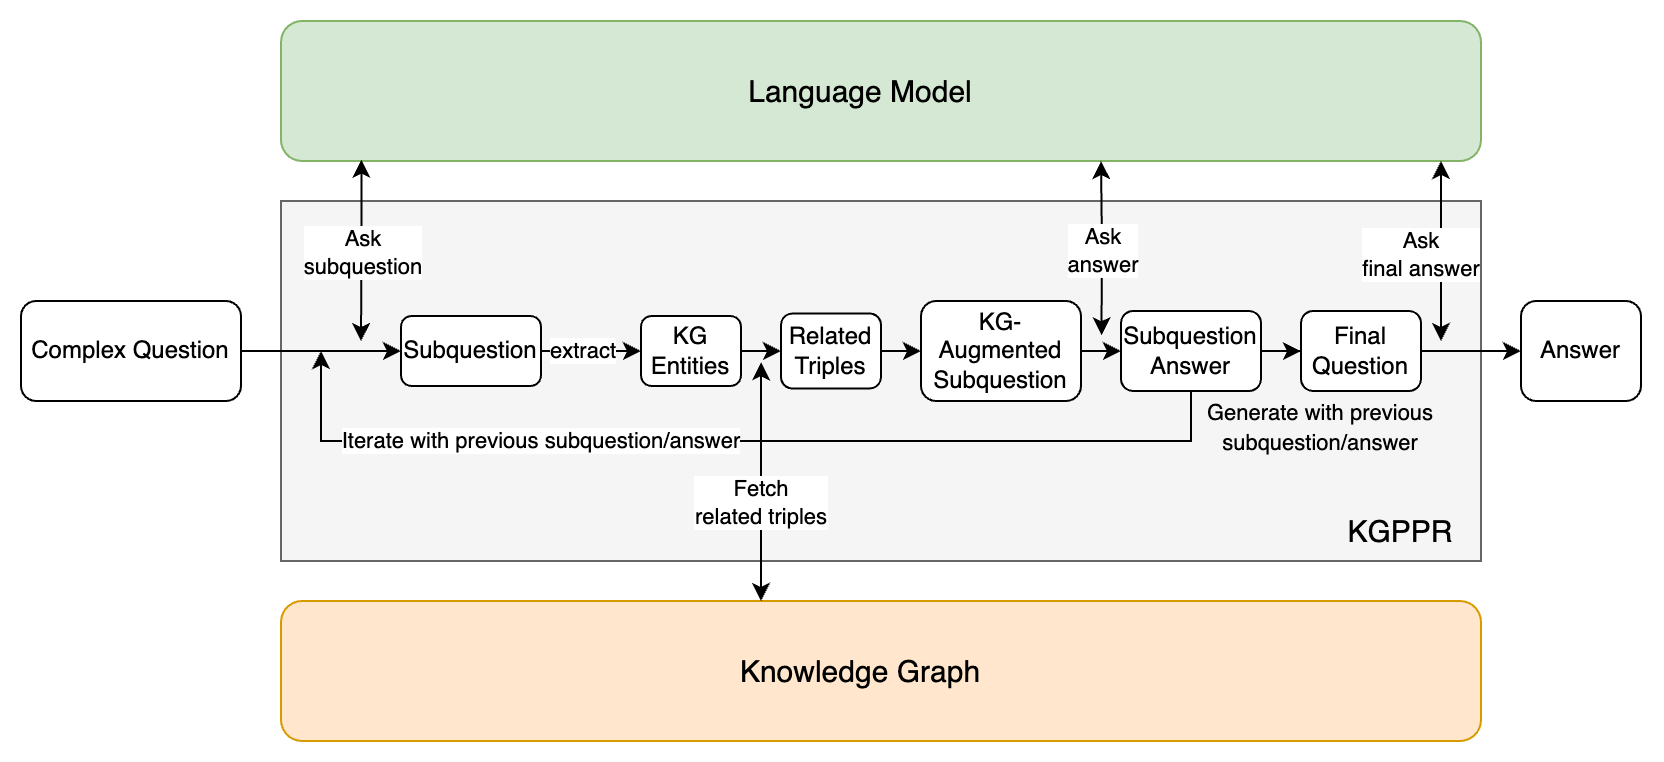

The diagram above was exported from draw.io. Its source (the exported page's mxGraphModel, read from the mxfile embedded in the PNG):
<mxGraphModel dx="1657" dy="558" grid="1" gridSize="10" guides="1" tooltips="1" connect="1" arrows="1" fold="1" page="1" pageScale="1" pageWidth="827" pageHeight="1169" math="0" shadow="0">
  <root>
    <mxCell id="0" />
    <mxCell id="1" parent="0" />
    <mxCell id="9UElXJXtgyG8ruONjR3a-1" value="" style="rounded=1;whiteSpace=wrap;html=1;fillColor=#ffe6cc;strokeColor=#d79b00;" vertex="1" parent="1">
      <mxGeometry x="120" y="360" width="600" height="70" as="geometry" />
    </mxCell>
    <mxCell id="9UElXJXtgyG8ruONjR3a-2" value="" style="rounded=1;whiteSpace=wrap;html=1;fillColor=#d5e8d4;strokeColor=#82b366;" vertex="1" parent="1">
      <mxGeometry x="120" y="70" width="600" height="70" as="geometry" />
    </mxCell>
    <mxCell id="9UElXJXtgyG8ruONjR3a-3" value="" style="rounded=0;whiteSpace=wrap;html=1;fillColor=#f5f5f5;fontColor=#333333;strokeColor=#666666;" vertex="1" parent="1">
      <mxGeometry x="120" y="160" width="600" height="180" as="geometry" />
    </mxCell>
    <mxCell id="9UElXJXtgyG8ruONjR3a-4" value="&lt;font style=&quot;font-size: 15px;&quot;&gt;Knowledge Graph&lt;/font&gt;" style="text;html=1;strokeColor=none;fillColor=none;align=center;verticalAlign=middle;whiteSpace=wrap;rounded=0;" vertex="1" parent="1">
      <mxGeometry x="330" y="370" width="160" height="50" as="geometry" />
    </mxCell>
    <mxCell id="9UElXJXtgyG8ruONjR3a-5" value="&lt;font style=&quot;font-size: 15px;&quot;&gt;Language Model&lt;/font&gt;" style="text;html=1;strokeColor=none;fillColor=none;align=center;verticalAlign=middle;whiteSpace=wrap;rounded=0;" vertex="1" parent="1">
      <mxGeometry x="330" y="80" width="160" height="50" as="geometry" />
    </mxCell>
    <mxCell id="9UElXJXtgyG8ruONjR3a-6" value="&lt;font style=&quot;font-size: 15px;&quot;&gt;KGPPR&lt;/font&gt;" style="text;html=1;strokeColor=none;fillColor=none;align=center;verticalAlign=middle;whiteSpace=wrap;rounded=0;" vertex="1" parent="1">
      <mxGeometry x="650" y="310" width="60" height="30" as="geometry" />
    </mxCell>
    <mxCell id="9UElXJXtgyG8ruONjR3a-16" style="edgeStyle=orthogonalEdgeStyle;rounded=0;orthogonalLoop=1;jettySize=auto;html=1;exitX=1;exitY=0.5;exitDx=0;exitDy=0;entryX=0;entryY=0.5;entryDx=0;entryDy=0;" edge="1" parent="1" source="9UElXJXtgyG8ruONjR3a-8" target="9UElXJXtgyG8ruONjR3a-10">
      <mxGeometry relative="1" as="geometry">
        <Array as="points">
          <mxPoint x="80" y="235" />
        </Array>
      </mxGeometry>
    </mxCell>
    <mxCell id="9UElXJXtgyG8ruONjR3a-8" value="Complex Question" style="rounded=1;whiteSpace=wrap;html=1;" vertex="1" parent="1">
      <mxGeometry x="-10" y="210" width="110" height="50" as="geometry" />
    </mxCell>
    <mxCell id="9UElXJXtgyG8ruONjR3a-17" style="edgeStyle=orthogonalEdgeStyle;rounded=0;orthogonalLoop=1;jettySize=auto;html=1;exitX=1;exitY=0.5;exitDx=0;exitDy=0;entryX=0;entryY=0.5;entryDx=0;entryDy=0;" edge="1" parent="1" source="9UElXJXtgyG8ruONjR3a-10" target="9UElXJXtgyG8ruONjR3a-11">
      <mxGeometry relative="1" as="geometry" />
    </mxCell>
    <mxCell id="9UElXJXtgyG8ruONjR3a-24" value="extract" style="edgeLabel;html=1;align=center;verticalAlign=middle;resizable=0;points=[];" vertex="1" connectable="0" parent="9UElXJXtgyG8ruONjR3a-17">
      <mxGeometry x="-0.0174" y="3" relative="1" as="geometry">
        <mxPoint x="-4" y="3" as="offset" />
      </mxGeometry>
    </mxCell>
    <mxCell id="9UElXJXtgyG8ruONjR3a-10" value="Subquestion" style="rounded=1;whiteSpace=wrap;html=1;" vertex="1" parent="1">
      <mxGeometry x="180" y="217.5" width="70" height="35" as="geometry" />
    </mxCell>
    <mxCell id="9UElXJXtgyG8ruONjR3a-21" style="edgeStyle=orthogonalEdgeStyle;rounded=0;orthogonalLoop=1;jettySize=auto;html=1;exitX=1;exitY=0.5;exitDx=0;exitDy=0;entryX=0;entryY=0.5;entryDx=0;entryDy=0;" edge="1" parent="1" source="9UElXJXtgyG8ruONjR3a-11" target="9UElXJXtgyG8ruONjR3a-12">
      <mxGeometry relative="1" as="geometry" />
    </mxCell>
    <mxCell id="9UElXJXtgyG8ruONjR3a-11" value="KG Entities" style="rounded=1;whiteSpace=wrap;html=1;" vertex="1" parent="1">
      <mxGeometry x="300" y="217.5" width="50" height="35" as="geometry" />
    </mxCell>
    <mxCell id="9UElXJXtgyG8ruONjR3a-19" style="edgeStyle=orthogonalEdgeStyle;rounded=0;orthogonalLoop=1;jettySize=auto;html=1;exitX=1;exitY=0.5;exitDx=0;exitDy=0;entryX=0;entryY=0.5;entryDx=0;entryDy=0;" edge="1" parent="1" source="9UElXJXtgyG8ruONjR3a-12" target="9UElXJXtgyG8ruONjR3a-13">
      <mxGeometry relative="1" as="geometry" />
    </mxCell>
    <mxCell id="9UElXJXtgyG8ruONjR3a-12" value="Related Triples" style="rounded=1;whiteSpace=wrap;html=1;" vertex="1" parent="1">
      <mxGeometry x="370" y="216.25" width="50" height="37.5" as="geometry" />
    </mxCell>
    <mxCell id="9UElXJXtgyG8ruONjR3a-57" style="edgeStyle=orthogonalEdgeStyle;rounded=0;orthogonalLoop=1;jettySize=auto;html=1;exitX=1;exitY=0.5;exitDx=0;exitDy=0;entryX=0;entryY=0.5;entryDx=0;entryDy=0;" edge="1" parent="1" source="9UElXJXtgyG8ruONjR3a-13" target="9UElXJXtgyG8ruONjR3a-14">
      <mxGeometry relative="1" as="geometry" />
    </mxCell>
    <mxCell id="9UElXJXtgyG8ruONjR3a-13" value="KG-Augmented Subquestion" style="rounded=1;whiteSpace=wrap;html=1;" vertex="1" parent="1">
      <mxGeometry x="440" y="210" width="80" height="50" as="geometry" />
    </mxCell>
    <mxCell id="9UElXJXtgyG8ruONjR3a-32" style="edgeStyle=orthogonalEdgeStyle;rounded=0;orthogonalLoop=1;jettySize=auto;html=1;exitX=0.5;exitY=1;exitDx=0;exitDy=0;" edge="1" parent="1" source="9UElXJXtgyG8ruONjR3a-14">
      <mxGeometry relative="1" as="geometry">
        <mxPoint x="140" y="235" as="targetPoint" />
        <Array as="points">
          <mxPoint x="575" y="280" />
          <mxPoint x="140" y="280" />
        </Array>
      </mxGeometry>
    </mxCell>
    <mxCell id="9UElXJXtgyG8ruONjR3a-33" value="Iterate with previous subquestion/answer" style="edgeLabel;html=1;align=center;verticalAlign=middle;resizable=0;points=[];" vertex="1" connectable="0" parent="9UElXJXtgyG8ruONjR3a-32">
      <mxGeometry x="0.0271" relative="1" as="geometry">
        <mxPoint x="-91" as="offset" />
      </mxGeometry>
    </mxCell>
    <mxCell id="9UElXJXtgyG8ruONjR3a-25" style="edgeStyle=orthogonalEdgeStyle;rounded=0;orthogonalLoop=1;jettySize=auto;html=1;startArrow=classic;startFill=1;exitX=0.067;exitY=0.991;exitDx=0;exitDy=0;exitPerimeter=0;" edge="1" parent="1" source="9UElXJXtgyG8ruONjR3a-2">
      <mxGeometry relative="1" as="geometry">
        <mxPoint x="160" y="230" as="targetPoint" />
        <mxPoint x="160" y="150" as="sourcePoint" />
        <Array as="points" />
      </mxGeometry>
    </mxCell>
    <mxCell id="9UElXJXtgyG8ruONjR3a-26" value="Ask&lt;br&gt;subquestion" style="edgeLabel;html=1;align=center;verticalAlign=middle;resizable=0;points=[];" vertex="1" connectable="0" parent="9UElXJXtgyG8ruONjR3a-25">
      <mxGeometry x="0.0273" relative="1" as="geometry">
        <mxPoint as="offset" />
      </mxGeometry>
    </mxCell>
    <mxCell id="9UElXJXtgyG8ruONjR3a-28" style="edgeStyle=orthogonalEdgeStyle;rounded=0;orthogonalLoop=1;jettySize=auto;html=1;startArrow=classic;startFill=1;exitX=0.466;exitY=-0.009;exitDx=0;exitDy=0;exitPerimeter=0;" edge="1" parent="1">
      <mxGeometry relative="1" as="geometry">
        <mxPoint x="360" y="240.63" as="targetPoint" />
        <mxPoint x="360.00000000000034" y="359.9999999999999" as="sourcePoint" />
      </mxGeometry>
    </mxCell>
    <mxCell id="9UElXJXtgyG8ruONjR3a-29" value="Fetch&lt;br&gt;related triples" style="edgeLabel;html=1;align=center;verticalAlign=middle;resizable=0;points=[];" vertex="1" connectable="0" parent="9UElXJXtgyG8ruONjR3a-28">
      <mxGeometry x="-0.025" y="-1" relative="1" as="geometry">
        <mxPoint x="-1" y="9" as="offset" />
      </mxGeometry>
    </mxCell>
    <mxCell id="9UElXJXtgyG8ruONjR3a-36" style="edgeStyle=orthogonalEdgeStyle;rounded=0;orthogonalLoop=1;jettySize=auto;html=1;startArrow=classic;startFill=1;exitX=0.783;exitY=1.041;exitDx=0;exitDy=0;exitPerimeter=0;" edge="1" parent="1">
      <mxGeometry relative="1" as="geometry">
        <mxPoint x="530.22" y="227.13" as="targetPoint" />
        <mxPoint x="530.0199999999998" y="139.9999999999999" as="sourcePoint" />
        <Array as="points" />
      </mxGeometry>
    </mxCell>
    <mxCell id="9UElXJXtgyG8ruONjR3a-37" value="Ask&lt;br&gt;answer" style="edgeLabel;html=1;align=center;verticalAlign=middle;resizable=0;points=[];" vertex="1" connectable="0" parent="9UElXJXtgyG8ruONjR3a-36">
      <mxGeometry x="0.0273" relative="1" as="geometry">
        <mxPoint as="offset" />
      </mxGeometry>
    </mxCell>
    <mxCell id="9UElXJXtgyG8ruONjR3a-40" value="Answer" style="rounded=1;whiteSpace=wrap;html=1;" vertex="1" parent="1">
      <mxGeometry x="740" y="210" width="60" height="50" as="geometry" />
    </mxCell>
    <mxCell id="9UElXJXtgyG8ruONjR3a-44" style="edgeStyle=orthogonalEdgeStyle;rounded=0;orthogonalLoop=1;jettySize=auto;html=1;startArrow=classic;startFill=1;exitX=0.067;exitY=1.078;exitDx=0;exitDy=0;exitPerimeter=0;" edge="1" parent="1">
      <mxGeometry relative="1" as="geometry">
        <mxPoint x="700" y="230" as="targetPoint" />
        <mxPoint x="700" y="140" as="sourcePoint" />
        <Array as="points" />
      </mxGeometry>
    </mxCell>
    <mxCell id="9UElXJXtgyG8ruONjR3a-45" value="Ask&lt;br&gt;final answer" style="edgeLabel;html=1;align=center;verticalAlign=middle;resizable=0;points=[];" vertex="1" connectable="0" parent="9UElXJXtgyG8ruONjR3a-44">
      <mxGeometry x="0.0273" relative="1" as="geometry">
        <mxPoint x="-10" as="offset" />
      </mxGeometry>
    </mxCell>
    <mxCell id="9UElXJXtgyG8ruONjR3a-56" style="edgeStyle=orthogonalEdgeStyle;rounded=0;orthogonalLoop=1;jettySize=auto;html=1;exitX=1;exitY=0.5;exitDx=0;exitDy=0;" edge="1" parent="1" source="9UElXJXtgyG8ruONjR3a-14" target="9UElXJXtgyG8ruONjR3a-54">
      <mxGeometry relative="1" as="geometry" />
    </mxCell>
    <mxCell id="9UElXJXtgyG8ruONjR3a-14" value="Subquestion Answer" style="rounded=1;whiteSpace=wrap;html=1;" vertex="1" parent="1">
      <mxGeometry x="540" y="215" width="70" height="40" as="geometry" />
    </mxCell>
    <mxCell id="9UElXJXtgyG8ruONjR3a-55" style="edgeStyle=orthogonalEdgeStyle;rounded=0;orthogonalLoop=1;jettySize=auto;html=1;exitX=1;exitY=0.5;exitDx=0;exitDy=0;entryX=0;entryY=0.5;entryDx=0;entryDy=0;" edge="1" parent="1" source="9UElXJXtgyG8ruONjR3a-54" target="9UElXJXtgyG8ruONjR3a-40">
      <mxGeometry relative="1" as="geometry" />
    </mxCell>
    <mxCell id="9UElXJXtgyG8ruONjR3a-54" value="Final Question" style="rounded=1;whiteSpace=wrap;html=1;" vertex="1" parent="1">
      <mxGeometry x="630" y="215" width="60" height="40" as="geometry" />
    </mxCell>
    <mxCell id="9UElXJXtgyG8ruONjR3a-58" value="&lt;span style=&quot;font-size: 11px;&quot;&gt;Generate with previous subquestion/answer&lt;/span&gt;" style="text;html=1;strokeColor=none;fillColor=none;align=center;verticalAlign=middle;whiteSpace=wrap;rounded=0;" vertex="1" parent="1">
      <mxGeometry x="580" y="252.5" width="120" height="40" as="geometry" />
    </mxCell>
  </root>
</mxGraphModel>